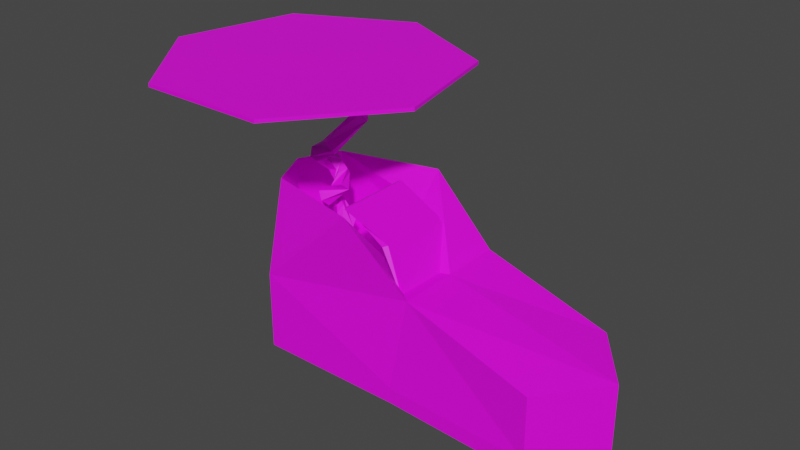 # Source: DoubleJump.blend  (saved by Blender 3.6.11; exported with 4.5.12 LTS)
import bpy
from mathutils import Matrix  # noqa: F401  (used for matrix-valued properties, if any)

bpy.ops.wm.read_factory_settings(use_empty=True)
scene = bpy.context.scene
scene.name = 'Scene'

# ---- collections
col_collection = bpy.data.collections.new('Collection'); scene.collection.children.link(col_collection)

# ---- images (referenced by path relative to the original .blend; pixels are not part of the script)
import os
ASSET_DIR = os.environ.get("B2B_ASSET_DIR", "")  # directory of the original .blend (textures are referenced by path, not embedded)
HERE = os.path.dirname(os.path.abspath(__file__))  # packed textures are extracted next to this script under _unpacked/

def load_image(name, relpath, width, height, colorspace="sRGB"):
    """Load a texture the original file referenced (path relative to the .blend, or extracted next to this script)."""
    p = next((c for c in (os.path.join(HERE, relpath), os.path.join(ASSET_DIR, relpath)) if relpath and os.path.exists(c)), "")
    if p:
        img = bpy.data.images.load(p, check_existing=True)
        img.name = name
    else:  # same state as the original file: an image datablock whose file is absent (Cycles renders it pink)
        img = bpy.data.images.new(name, width, height)
        img.source = "FILE"
        img.filepath = "//" + (relpath or name)
    img.colorspace_settings.name = colorspace
    return img
img_shoe_psd = load_image('Shoe.psd', 'Shoe.psd', 1024, 1024, 'sRGB')
img_springtexture_psd = load_image('springTexture.psd', 'springTexture.psd', 1024, 1024, 'sRGB')
img_launchplataform_psd = load_image('LaunchPlataform.psd', 'LaunchPlataform.psd', 1024, 1024, 'sRGB')

# ---- materials (node trees are filled in below, after node groups)
mat_material_001 = bpy.data.materials.new('Material.001')
mat_material_001.use_transparent_shadow = False
mat_material_002 = bpy.data.materials.new('Material.002')
mat_material_002.use_transparent_shadow = False
mat_material_003 = bpy.data.materials.new('Material.003')
mat_material_003.use_transparent_shadow = False

# ---- material node trees
mat_material_001.use_nodes = True; mat_material_001.node_tree.nodes.clear()
_N = mat_material_001.node_tree.nodes; _L = mat_material_001.node_tree.links
n0 = _N.new('ShaderNodeBsdfPrincipled'); n0.name = 'Principled BSDF'; n0.location = (10, 300)
n0.distribution = 'GGX'
n0.subsurface_method = 'RANDOM_WALK_SKIN'
n0.inputs[3].default_value = 1.45
n0.inputs[27].default_value = (0.0, 0.0, 0.0, 1.0)
n0.inputs[28].default_value = 1.0
n1 = _N.new('ShaderNodeOutputMaterial'); n1.name = 'Material Output'; n1.location = (300, 300)
n2 = _N.new('ShaderNodeTexImage'); n2.name = 'Image Texture'; n2.location = (-280, 280)
n2.image = img_shoe_psd
_L.new(n0.outputs[0], n1.inputs[0])
_L.new(n2.outputs[0], n0.inputs[0])
n1.is_active_output = True
mat_material_002.use_nodes = True; mat_material_002.node_tree.nodes.clear()
_N = mat_material_002.node_tree.nodes; _L = mat_material_002.node_tree.links
n0 = _N.new('ShaderNodeBsdfPrincipled'); n0.name = 'Principled BSDF'; n0.location = (10, 300)
n0.distribution = 'GGX'
n0.subsurface_method = 'RANDOM_WALK_SKIN'
n0.inputs[3].default_value = 1.45
n0.inputs[27].default_value = (0.0, 0.0, 0.0, 1.0)
n0.inputs[28].default_value = 1.0
n1 = _N.new('ShaderNodeOutputMaterial'); n1.name = 'Material Output'; n1.location = (300, 300)
n2 = _N.new('ShaderNodeTexImage'); n2.name = 'Image Texture'; n2.location = (-280, 280)
n2.image = img_springtexture_psd
_L.new(n0.outputs[0], n1.inputs[0])
_L.new(n2.outputs[0], n0.inputs[0])
n1.is_active_output = True
mat_material_003.use_nodes = True; mat_material_003.node_tree.nodes.clear()
_N = mat_material_003.node_tree.nodes; _L = mat_material_003.node_tree.links
n0 = _N.new('ShaderNodeBsdfPrincipled'); n0.name = 'Principled BSDF'; n0.location = (10, 300)
n0.distribution = 'GGX'
n0.subsurface_method = 'RANDOM_WALK_SKIN'
n0.inputs[3].default_value = 1.45
n0.inputs[27].default_value = (0.0, 0.0, 0.0, 1.0)
n0.inputs[28].default_value = 1.0
n1 = _N.new('ShaderNodeOutputMaterial'); n1.name = 'Material Output'; n1.location = (300, 300)
n2 = _N.new('ShaderNodeTexImage'); n2.name = 'Image Texture'; n2.location = (-280, 280)
n2.image = img_launchplataform_psd
_L.new(n0.outputs[0], n1.inputs[0])
_L.new(n2.outputs[0], n0.inputs[0])
n1.is_active_output = True

# ---- world
world_world = bpy.data.worlds.new('World'); scene.world = world_world
world_world.use_nodes = True; world_world.node_tree.nodes.clear()
_N = world_world.node_tree.nodes; _L = world_world.node_tree.links
n0 = _N.new('ShaderNodeOutputWorld'); n0.name = 'World Output'; n0.location = (300, 300)
n1 = _N.new('ShaderNodeBackground'); n1.name = 'Background'; n1.location = (10, 300)
n1.inputs[0].default_value = (0.05088, 0.05088, 0.05088, 1.0)
_L.new(n1.outputs[0], n0.inputs[0])
n0.is_active_output = True
world_world.color = (0.05088, 0.05088, 0.05088)
world_world.use_sun_shadow = False
world_world.sun_shadow_jitter_overblur = 0.0

# ---- meshes
me_cube_001 = bpy.data.meshes.new('Cube.001')
me_cube_001.from_pydata([(-1.0, -0.4107, -0.2138), (-1.0, -0.4107, 0.2138), (-1.0, 0.4107, -0.2138), (-1.0, 0.4107, 0.2138), (1.0, -0.4607, -0.2138), (1.0, -0.4607, 0.2138), (1.0, 0.3608, -0.2138), (1.0, 0.3608, 0.2138), (0.0, 0.4107, -0.2138), (0.0794, 0.4704, 0.4001), (0.0, -0.4107, -0.2138), (0.0794, -0.351, 0.4001), (-1.0, -0.2643, 0.8381), (-1.0, 0.2893, 0.8381), (-0.3329, 0.4612, 0.8381), (-0.3329, -0.4226, 0.8381), (0.009384, -0.2819, 0.3644), (-0.3093, -0.4395, 0.9054), (0.02989, 0.208, 0.3644), (-0.3093, 0.07088, 0.9054), (-0.01409, -0.2819, 0.356), (-0.3328, -0.3937, 0.897), (-0.002952, 0.208, 0.356), (-0.3328, 0.06362, 0.897), (-0.15, -0.2441, 0.6434), (-0.1499, 0.2427, 0.6434), (-0.217, 0.208, 0.635), (-0.1734, -0.2695, 0.635), (-1.0, -0.2643, 0.8381), (-1.0, 0.2893, 0.8381), (-0.3329, -0.4226, 0.8381), (-0.3329, 0.4612, 0.8381), (-1.0, -0.2643, 0.8381), (-1.0, 0.2893, 0.8381), (-0.3329, -0.4226, 0.8381), (-0.3329, 0.4612, 0.8381), (-1.0, -0.2643, 0.34), (-1.0, 0.2893, 0.34), (-0.3329, -0.3172, 0.3675), (-0.3329, 0.3351, 0.34), (-1.133, 0.0, -0.2138), (-1.133, 0.0, 0.2138), (1.316, -0.04996, -0.2138), (1.316, -0.04996, 0.2138), (0.0794, 0.05968, 0.4001), (-1.133, 0.0125, 0.8381), (-0.3329, 0.0125, 0.3375), (-1.133, 0.0125, 0.8381), (-0.3329, 0.0125, 0.3375), (-1.133, 0.0125, 0.8381), (-0.3329, 0.0125, 0.3375), (-1.133, 0.0125, 0.34), (-0.3329, 0.0125, 0.34), (-1.133, 0.0, -0.3172), (-1.0, -0.4107, -0.3172), (0.0, 0.4107, -0.3172), (-1.0, 0.4107, -0.3172), (1.316, -0.04996, -0.3172), (1.0, 0.3608, -0.3172), (0.0, -0.4107, -0.3172), (1.0, -0.4607, -0.3172), (0.0, 0.0, -0.3172)], [], [(40, 41, 3, 2), (8, 9, 7, 6), (42, 43, 5, 4), (10, 11, 1, 0), (0, 40, 53, 54), (41, 1, 28, 45), (43, 44, 11, 5), (2, 8, 55, 56), (4, 5, 11, 10), (2, 3, 9, 8), (14, 13, 37, 39), (9, 3, 29, 31), (1, 11, 30, 28), (44, 9, 31, 46), (24, 25, 19, 17), (25, 26, 23, 19), (26, 27, 21, 23), (27, 24, 17, 21), (18, 22, 20, 16), (23, 21, 17, 19), (20, 16, 24, 27), (22, 20, 27, 26), (18, 22, 26, 25), (16, 18, 25, 24), (47, 33, 29, 45), (34, 32, 28, 30), (33, 35, 31, 29), (48, 34, 30, 46), (49, 13, 33, 47), (15, 12, 32, 34), (13, 14, 35, 33), (50, 15, 34, 48), (52, 51, 36, 38), (49, 12, 36, 51), (50, 14, 39, 52), (12, 15, 38, 36), (15, 50, 52, 38), (13, 49, 51, 37), (39, 37, 51, 52), (14, 50, 48, 35), (12, 49, 47, 32), (35, 48, 46, 31), (32, 47, 45, 28), (11, 44, 46, 30), (40, 2, 56, 53), (7, 9, 44, 43), (3, 41, 45, 29), (42, 4, 60, 57), (6, 7, 43, 42), (0, 1, 41, 40), (61, 57, 60, 59), (53, 61, 59, 54), (56, 55, 61, 53), (55, 58, 57, 61), (6, 42, 57, 58), (10, 0, 54, 59), (8, 6, 58, 55), (4, 10, 59, 60)])
_uv = me_cube_001.uv_layers.new(name='UVMap')
_uv.uv.foreach_set('vector', [0.3237, 0.8716, 0.3237, 0.7616, 0.4292, 0.7632, 0.4292, 0.8732, 0.7881, 0.2556, 0.6303, 0.234, 0.6777, 1.06e-09, 0.7878, -3.752e-09, 0.4817, 0.6009, 0.372, 0.6002, 0.3811, 0.5134, 0.4908, 0.5141, 0.4902, 0.2578, 0.3314, 0.2779, 0.3811, -3.305e-08, 0.4908, 0.0007301, 0.2178, 0.8731, 0.3237, 0.8716, 0.3237, 0.8981, 0.2178, 0.8997, 0.3237, 0.7616, 0.2178, 0.7632, 0.2555, 0.6027, 0.3269, 0.6011, 0.625, 0.5147, 0.6449, 0.8306, 0.5393, 0.8281, 0.5173, 0.5933, 0.7884, 0.5122, 0.7881, 0.2556, 0.8147, 0.2556, 0.815, 0.5122, 0.4908, 0.5141, 0.3811, 0.5134, 0.3314, 0.2779, 0.4902, 0.2578, 0.7884, 0.5122, 0.6783, 0.5122, 0.6303, 0.234, 0.7881, 0.2556, 0.8813, 0.7205, 0.8784, 0.8943, 0.7506, 0.8943, 0.7508, 0.7222, 0.6303, 0.234, 0.6783, 0.5122, 0.5173, 0.5147, 0.5176, 0.34, 0.3811, -3.305e-08, 0.3314, 0.2779, 0.2209, 0.1702, 0.2178, 0.0009375, 0.6449, 0.8306, 0.7506, 0.8332, 0.7447, 0.9333, 0.6303, 0.9371, 0.9193, 0.3923, 0.815, 0.3923, 0.8291, 0.3249, 0.9385, 0.3249, 0.4454, 0.6837, 0.4292, 0.6757, 0.439, 0.6011, 0.4454, 0.6027, 0.8893, 0.3249, 0.8888, 0.2019, 0.9581, 0.1702, 0.9581, 0.2879, 0.4522, 0.6785, 0.4454, 0.6796, 0.4497, 0.6029, 0.4549, 0.6011, 0.4696, 0.7274, 0.4611, 0.7272, 0.4611, 0.6011, 0.4672, 0.6012, 0.4549, 0.7306, 0.4549, 0.6129, 0.4611, 0.6011, 0.4611, 0.7324, 0.4549, 0.7613, 0.4487, 0.7626, 0.4454, 0.6796, 0.4522, 0.6785, 0.815, 0.3246, 0.8151, 0.1985, 0.8888, 0.2019, 0.8893, 0.3249, 0.4441, 0.7686, 0.4359, 0.7658, 0.4292, 0.6757, 0.4454, 0.6837, 0.9501, 0.4641, 0.848, 0.4641, 0.815, 0.3923, 0.9193, 0.3923, 0.4454, 0.6011, 0.4454, 0.6011, 0.4454, 0.6011, 0.4454, 0.6011, 0.4454, 0.6011, 0.4454, 0.6011, 0.4454, 0.6011, 0.4454, 0.6011, 0.4454, 0.6011, 0.4454, 0.6011, 0.4454, 0.6011, 0.4454, 0.6011, 0.4454, 0.6011, 0.4454, 0.6011, 0.4454, 0.6011, 0.4454, 0.6011, 0.4454, 0.6011, 0.4454, 0.6011, 0.4454, 0.6011, 0.4454, 0.6011, 0.4454, 0.6011, 0.4454, 0.6011, 0.4454, 0.6011, 0.4454, 0.6011, 0.4454, 0.6011, 0.4454, 0.6011, 0.4454, 0.6011, 0.4454, 0.6011, 0.4454, 0.6011, 0.4454, 0.6011, 0.4454, 0.6011, 0.4454, 0.6011, 0.8355, 0.5148, 0.8359, 0.7205, 0.7646, 0.6865, 0.7506, 0.5147, 0.9217, 0.7205, 1.0, 0.7205, 1.0, 0.8487, 0.9217, 0.8487, -9.44e-09, 0.7424, 0.1287, 0.8579, 0.0006238, 0.8255, 0.0006424, 0.7424, 0.815, 0.1697, 0.815, 0.001715, 0.9364, 2.246e-08, 0.9432, 0.1702, 0.1287, 0.6304, -9.44e-09, 0.7424, 0.0006424, 0.7424, 0.00773, 0.6576, 0.8813, 0.7205, 0.9217, 0.7205, 0.9217, 0.8487, 0.8813, 0.8487, 0.9186, 0.5147, 0.9071, 0.6862, 0.8359, 0.7205, 0.8355, 0.5148, 0.4454, 0.6011, 0.4454, 0.6011, 0.4454, 0.6011, 0.4454, 0.6011, 0.4454, 0.6011, 0.4454, 0.6011, 0.4454, 0.6011, 0.4454, 0.6011, 0.4454, 0.6011, 0.4454, 0.6011, 0.4454, 0.6011, 0.4454, 0.6011, 0.4454, 0.6011, 0.4454, 0.6011, 0.4454, 0.6011, 0.4454, 0.6011, 0.5393, 0.8281, 0.6449, 0.8306, 0.6303, 0.9371, 0.5173, 0.9278, 0.3237, 0.8716, 0.4292, 0.8732, 0.4292, 0.8998, 0.3237, 0.8981, 0.7286, 0.5984, 0.7506, 0.8332, 0.6449, 0.8306, 0.625, 0.5147, 0.4292, 0.7632, 0.3237, 0.7616, 0.3269, 0.6011, 0.398, 0.6027, 0.4817, 0.6009, 0.4908, 0.5141, 0.5173, 0.5143, 0.5082, 0.6011, 0.0, 0.968, 0.0, 0.8579, 0.133, 0.8579, 0.133, 0.968, 0.2178, 0.8731, 0.2178, 0.7632, 0.3237, 0.7616, 0.3237, 0.8716, 0.1057, 0.3389, 0.1101, 8.588e-10, 0.2178, 0.07865, 0.2114, 0.3363, 0.113, 0.6304, 0.1057, 0.3389, 0.2114, 0.3363, 0.2178, 0.5936, 0.006427, 0.5989, -1.339e-08, 0.3416, 0.1057, 0.3389, 0.113, 0.6304, -1.339e-08, 0.3416, 0.006427, 0.08393, 0.1101, 8.588e-10, 0.1057, 0.3389, 0.0, 0.968, 0.133, 0.968, 0.133, 0.9946, 0.0, 0.9946, 0.4902, 0.2578, 0.4908, 0.0007301, 0.5173, 0.0009065, 0.5167, 0.2579, 0.7881, 0.2556, 0.7878, -3.752e-09, 0.8144, -4.915e-09, 0.8147, 0.2556, 0.4908, 0.5141, 0.4902, 0.2578, 0.5167, 0.2579, 0.5173, 0.5143])
me_cube_001.materials.append(mat_material_001)
me_cube_001.update()
me_cylinder = bpy.data.meshes.new('Cylinder')
me_cylinder.from_pydata([(0.0, 1.0, -1.0), (-0.9774, 0.5817, 1.939), (0.9511, 0.309, -1.0), (-0.2858, 1.012, 1.092), (0.5878, -0.809, -1.0), (0.1166, 0.1085, 0.4571), (-0.5878, -0.809, -1.0), (-0.3263, -0.8808, 0.9121), (-0.9511, 0.309, -1.0), (-1.002, -0.5883, 1.828), (1.062, 0.7443, 2.236), (0.01274, 0.4883, 2.7), (1.328, -0.09282, 1.455), (0.4428, -0.8663, 1.436), (-0.37, -0.5071, 2.205), (-0.6339, 0.6307, 4.117), (-1.522, 0.614, 3.348), (0.1175, -0.2242, 3.823), (-0.3065, -0.7693, 2.872), (-1.32, -0.2513, 2.578), (-1.864, -0.4156, 4.833), (-2.234, -1.224, 4.063), (-0.768, -0.1084, 4.539), (-0.4602, -0.7266, 3.588), (-1.366, -1.416, 3.294), (-1.065, -2.663, 5.979), (-0.314, -3.138, 5.209), (-1.221, -1.536, 5.685), (-0.5672, -1.314, 4.734), (-0.006467, -2.305, 4.44), (1.503, -1.976, 7.195), (1.811, -1.142, 6.425), (0.4336, -2.365, 6.901), (0.08002, -1.772, 5.95), (0.9311, -1.016, 5.656), (0.8249, -0.2237, 8.234), (0.4031, 0.5585, 7.465), (0.409, -1.283, 7.94), (-0.2698, -1.156, 6.989), (-0.2734, -0.01766, 6.695), (-1.231, 0.4204, 9.163), (-2.019, 0.009715, 8.394), (-0.1776, -0.01035, 8.869), (-0.3145, -0.6873, 7.918), (-1.453, -0.6749, 7.624), (-2.045, -2.495, 10.69), (-1.565, -3.243, 9.919), (-1.71, -1.407, 10.4), (-1.024, -1.482, 9.444), (-0.9339, -2.617, 9.15), (0.3343, -3.077, 11.96), (1.196, -2.858, 11.19), (-0.5918, -2.415, 11.67), (-0.3028, -1.788, 10.72), (0.8019, -2.062, 10.42), (2.227, 0.3017, 14.49), (2.678, 1.067, 13.72), (1.105, 0.1093, 14.19), (0.8631, 0.756, 13.24), (1.835, 1.348, 12.95), (1.229, 3.184, 15.92), (0.3458, 3.285, 15.15), (1.86, 2.237, 15.63), (1.368, 1.753, 14.68), (0.4317, 2.4, 14.38), (-1.327, 0.6764, 18.52), (-2.205, 0.7779, 17.75), (-0.6899, -0.267, 18.23), (-1.174, -0.7486, 17.27), (-2.11, -0.1028, 16.97), (-1.95, -0.09535, 18.9), (-3.102, -0.1239, 18.67), (-1.556, -1.203, 18.92), (-2.464, -1.916, 18.7), (-3.419, -1.249, 18.54)], [], [(0, 1, 3, 2), (2, 3, 5, 4), (4, 5, 7, 6), (9, 7, 13, 14), (6, 7, 9, 8), (8, 9, 1, 0), (0, 2, 4, 6, 8), (11, 14, 19, 16), (5, 3, 10, 12), (1, 9, 14, 11), (3, 1, 11, 10), (7, 5, 12, 13), (16, 19, 24, 21), (13, 12, 17, 18), (10, 11, 16, 15), (14, 13, 18, 19), (12, 10, 15, 17), (24, 23, 28, 29), (18, 17, 22, 23), (15, 16, 21, 20), (19, 18, 23, 24), (17, 15, 20, 22), (29, 28, 33, 34), (22, 20, 25, 27), (21, 24, 29, 26), (23, 22, 27, 28), (20, 21, 26, 25), (30, 31, 36, 35), (27, 25, 30, 32), (26, 29, 34, 31), (28, 27, 32, 33), (25, 26, 31, 30), (37, 35, 40, 42), (34, 33, 38, 39), (32, 30, 35, 37), (31, 34, 39, 36), (33, 32, 37, 38), (43, 42, 47, 48), (36, 39, 44, 41), (38, 37, 42, 43), (35, 36, 41, 40), (39, 38, 43, 44), (46, 49, 54, 51), (40, 41, 46, 45), (44, 43, 48, 49), (42, 40, 45, 47), (41, 44, 49, 46), (54, 53, 58, 59), (48, 47, 52, 53), (45, 46, 51, 50), (49, 48, 53, 54), (47, 45, 50, 52), (56, 59, 64, 61), (52, 50, 55, 57), (51, 54, 59, 56), (53, 52, 57, 58), (50, 51, 56, 55), (64, 63, 68, 69), (58, 57, 62, 63), (55, 56, 61, 60), (59, 58, 63, 64), (57, 55, 60, 62), (66, 69, 74, 71), (62, 60, 65, 67), (61, 64, 69, 66), (63, 62, 67, 68), (60, 61, 66, 65), (70, 71, 74, 73, 72), (68, 67, 72, 73), (65, 66, 71, 70), (69, 68, 73, 74), (67, 65, 70, 72)])
_uv = me_cylinder.uv_layers.new(name='UVMap')
_uv.uv.foreach_set('vector', [0.3458, 0.3879, 0.3602, 0.1967, 0.3782, 0.267, 0.4034, 0.3981, 0.5313, 0.3956, 0.4834, 0.2471, 0.5383, 0.2944, 0.588, 0.3918, 0.6585, 0.7478, 0.6331, 0.6459, 0.6954, 0.6215, 0.7085, 0.7321, 0.7085, 0.5549, 0.6954, 0.6215, 0.6607, 0.6003, 0.6769, 0.54, 0.8003, 0.3599, 0.8029, 0.2559, 0.8564, 0.2088, 0.8564, 0.3889, 0.755, 0.7629, 0.7564, 0.6405, 0.8193, 0.6259, 0.8193, 0.7961, 0.8193, 0.7961, 0.8125, 0.8417, 0.744, 0.8367, 0.7085, 0.788, 0.755, 0.7629, 0.6922, 0.9198, 0.6194, 0.9139, 0.6278, 0.8552, 0.6922, 0.8214, 0.5383, 0.2944, 0.4834, 0.2471, 0.5379, 0.2047, 0.5847, 0.258, 0.9177, 0.6255, 0.8454, 0.6235, 0.8542, 0.5786, 0.9177, 0.5493, 0.3782, 0.267, 0.3602, 0.1967, 0.4352, 0.1769, 0.4834, 0.2315, 0.6954, 0.6215, 0.6331, 0.6459, 0.588, 0.604, 0.6607, 0.6003, 0.6922, 0.8214, 0.6278, 0.8552, 0.588, 0.8181, 0.6064, 0.7478, 0.6607, 0.6003, 0.588, 0.604, 0.639, 0.4469, 0.6843, 0.5032, 0.4834, 0.2315, 0.4352, 0.1769, 0.3617, 0.1074, 0.4305, 0.08666, 0.8899, 0.862, 0.8977, 0.9339, 0.8485, 0.8481, 0.8977, 0.798, 0.5847, 0.258, 0.5379, 0.2047, 0.5254, 0.06232, 0.588, 0.09571, 0.4512, 0.9883, 0.4372, 0.9769, 0.5084, 0.9399, 0.5498, 1.0, 0.6843, 0.5032, 0.639, 0.4469, 0.6695, 0.3911, 0.6869, 0.4579, 0.4305, 0.08666, 0.3617, 0.1074, 0.3458, 0.01905, 0.3813, 8.612e-09, 0.8977, 0.798, 0.8485, 0.8481, 0.8205, 0.8164, 0.8193, 0.7929, 0.588, 0.09571, 0.5254, 0.06232, 0.5661, -2.095e-08, 0.569, 0.03675, 0.8065, 0.9555, 0.7871, 0.9809, 0.7484, 0.8998, 0.8065, 0.8761, 0.2205, 0.7001, 0.1742, 0.7346, 0.09232, 0.5964, 0.144, 0.6473, 0.1813, 0.9106, 0.1086, 0.905, 0.09232, 0.7891, 0.1339, 0.7346, 0.4372, 0.9769, 0.4412, 0.9051, 0.5498, 0.8856, 0.5084, 0.9399, 0.2033, 0.9092, 0.1813, 0.9106, 0.1339, 0.7346, 0.2033, 0.7494, 0.9139, 0.5493, 0.8454, 0.541, 0.8454, 0.3911, 0.9111, 0.4174, 0.144, 0.6473, 0.09232, 0.5964, 0.2205, 0.4678, 0.164, 0.5129, 0.5003, 0.8856, 0.4372, 0.8707, 0.4372, 0.7463, 0.4448, 0.6995, 0.7871, 0.9809, 0.7145, 0.9754, 0.7085, 0.8417, 0.7484, 0.8998, 0.5544, 0.8574, 0.5003, 0.8856, 0.4448, 0.6995, 0.5079, 0.7144, 0.3149, 0.791, 0.2588, 0.7495, 0.34, 0.6828, 0.3054, 0.7088, 0.8104, 0.6259, 0.7387, 0.6144, 0.7444, 0.5368, 0.7937, 0.5161, 0.34, 0.8757, 0.2816, 0.849, 0.2588, 0.7495, 0.3149, 0.791, 0.8417, 0.6136, 0.8104, 0.6259, 0.7937, 0.5161, 0.8454, 0.4775, 0.9139, 0.4627, 0.9199, 0.3911, 0.974, 0.3911, 0.9766, 0.4491, 0.8915, 0.7929, 0.8193, 0.785, 0.8193, 0.6259, 0.857, 0.6859, 0.8454, 0.4775, 0.7937, 0.5161, 0.7085, 0.4629, 0.7085, 0.3911, 0.4347, 0.9487, 0.3704, 0.9487, 0.3898, 0.8757, 0.4166, 0.9195, 0.7985, 0.3763, 0.7338, 0.3763, 0.7362, 0.2119, 0.791, 0.244, 0.4798, 0.6856, 0.4244, 0.6621, 0.4282, 0.6161, 0.4798, 0.5931, 0.9189, 0.3598, 0.8564, 0.3237, 0.8815, 0.2088, 0.9189, 0.2152, 0.4176, 0.871, 0.3854, 0.8221, 0.3458, 0.6996, 0.4176, 0.7044, 0.9237, 0.7564, 0.8915, 0.7929, 0.857, 0.6859, 0.9098, 0.6664, 0.4686, 0.5931, 0.4244, 0.5458, 0.4686, 0.3981, 0.4639, 0.4417, 0.8647, 0.2088, 0.8003, 0.1976, 0.8123, 0.04322, 0.8647, -3.315e-08, 0.34, 0.6828, 0.2776, 0.6726, 0.2746, 0.4446, 0.34, 0.4123, 0.9638, 0.929, 0.8977, 0.9087, 0.8977, 0.7929, 0.9527, 0.8369, 0.06955, 0.8714, 0.02179, 0.8315, 5.907e-09, 0.7117, 0.06955, 0.7261, 0.06526, 0.9271, 2.845e-09, 0.9473, 5.211e-09, 0.8714, 0.05219, 0.881, 0.2746, 0.4145, 0.2296, 0.4678, 0.09232, 0.3653, 0.1621, 0.3839, 0.9292, 0.1451, 0.8647, 0.1115, 0.9017, 0.01163, 0.9292, 5.957e-09, 0.1621, 0.3839, 0.09232, 0.3653, 0.1328, 0.1001, 0.1696, 0.1619, 0.06621, 0.7117, -5.656e-08, 0.6854, 0.0178, 0.4802, 0.06621, 0.4948, 0.2002, 0.3632, 0.1621, 0.3839, 0.1696, 0.1619, 0.2275, 0.1634, 0.5544, 0.6995, 0.4834, 0.6939, 0.4834, 0.3956, 0.5499, 0.4131, 0.09232, 0.3812, 0.02025, 0.3799, 0.004784, 0.1353, 0.07681, 0.1367, 0.2275, 0.1634, 0.1696, 0.1619, 0.2136, 0.01651, 0.2275, 0.07483, 0.8003, 0.2119, 0.7338, 0.2119, 0.7356, 2.868e-08, 0.7781, 0.006462, -8.264e-09, 0.4802, 0.01629, 0.43, 0.02025, 0.3799, 0.09232, 0.3812, 0.1696, 0.1619, 0.1328, 0.1001, 0.2746, -4.116e-08, 0.2136, 0.01651, 0.661, 0.1328, 0.588, 0.1345, 0.6046, -2.914e-08, 0.6605, 0.0415, 0.4244, 0.6917, 0.3523, 0.6996, 0.3458, 0.4744, 0.4178, 0.4666, 0.661, 0.3901, 0.588, 0.3911, 0.588, 0.1345, 0.661, 0.1328, 0.3457, 0.4102, 0.2746, 0.4123, 0.2746, 0.1402, 0.3458, 0.1387, 0.7338, 0.3466, 0.661, 0.3486, 0.661, 0.09132, 0.7337, 0.08889, 0.3704, 0.8956, 0.3704, 0.9665, 0.3015, 0.9903, 0.2588, 0.9342, 0.3015, 0.8757, 0.3458, 0.1387, 0.2746, 0.1402, 0.2867, 0.05171, 0.3366, -6.216e-08, 0.7337, 0.08889, 0.661, 0.09132, 0.6616, 3.243e-08, 0.7256, 0.03505, 0.07681, 0.1367, 0.004784, 0.1353, 2.188e-08, 0.0064, 0.07233, -3.37e-08, 0.4178, 0.4666, 0.3458, 0.4744, 0.3582, 0.4289, 0.4244, 0.3981])
me_cylinder.materials.append(mat_material_002)
me_cylinder.update()
me_cylinder_001 = bpy.data.meshes.new('Cylinder.001')
me_cylinder_001.from_pydata([(0.0, 1.0, -1.0), (0.0, 1.0, 1.0), (0.7818, 0.6235, -1.0), (0.7818, 0.6235, 1.0), (0.9749, -0.2225, -1.0), (0.9749, -0.2225, 1.0), (0.4339, -0.901, -1.0), (0.4339, -0.901, 1.0), (-0.4339, -0.901, -1.0), (-0.4339, -0.901, 1.0), (-0.9749, -0.2225, -1.0), (-0.9749, -0.2225, 1.0), (-0.7818, 0.6235, -1.0), (-0.7818, 0.6235, 1.0)], [], [(0, 1, 3, 2), (2, 3, 5, 4), (4, 5, 7, 6), (6, 7, 9, 8), (8, 9, 11, 10), (3, 1, 13, 11, 9, 7, 5), (10, 11, 13, 12), (12, 13, 1, 0), (0, 2, 4, 6, 8, 10, 12)])
_uv = me_cylinder_001.uv_layers.new(name='UVMap')
_uv.uv.foreach_set('vector', [0.1665, 0.7676, 0.1665, 0.3838, 0.2704, 0.3838, 0.2704, 0.7676, 0.3742, 0.3838, 0.3742, 0.0, 0.478, 0.0, 0.478, 0.3838, 0.478, 0.3838, 0.478, 0.0, 0.6446, 0.0, 0.6446, 0.3838, 0.0, 0.3838, 0.0, 0.0, 0.1038, 0.0, 0.1038, 0.3838, 0.1038, 0.3838, 0.1038, 0.0, 0.2704, 0.0, 0.2704, 0.3838, 0.6352, 0.6542, 0.505, 0.758, 0.3426, 0.721, 0.2704, 0.5709, 0.3426, 0.4209, 0.505, 0.3838, 0.6352, 0.4877, 0.2704, 0.3838, 0.2704, 0.0, 0.3742, 0.0, 0.3742, 0.3838, -5.719e-09, 0.7676, -5.719e-09, 0.3838, 0.1665, 0.3838, 0.1665, 0.7676, 0.8698, 0.758, 0.7074, 0.721, 0.6352, 0.5709, 0.7074, 0.4209, 0.8698, 0.3838, 1.0, 0.4877, 1.0, 0.6542])
me_cylinder_001.materials.append(mat_material_003)
me_cylinder_001.update()

# ---- objects
ob_cube = bpy.data.objects.new('Cube', me_cube_001)
ob_cylinder = bpy.data.objects.new('Cylinder', me_cylinder)
ob_cylinder_001 = bpy.data.objects.new('Cylinder.001', me_cylinder_001)

# ---- transforms, parenting, visibility, modifiers, constraints
ob_cube.location = (0.0, 0.0, 0.0)
ob_cylinder.location = (-0.7207, 0.0, 0.4251)
ob_cylinder.scale = (0.05877, 0.05877, 0.05877)
ob_cylinder_001.location = (-0.9492, 0.0, 1.532)
ob_cylinder_001.scale = (1.0, 1.0, 0.01172)

# ---- collection membership
col_collection.objects.link(ob_cube)
col_collection.objects.link(ob_cylinder)
col_collection.objects.link(ob_cylinder_001)

# ---- scene / render settings (as saved in the file)
scene.frame_start = 1; scene.frame_end = 250; scene.frame_set(1)
scene.render.engine = 'BLENDER_EEVEE_NEXT'
scene.cycles.sampling_pattern = 'TABULATED_SOBOL'
scene.view_settings.view_transform = 'Filmic'
bpy.context.view_layer.update()

# ---- added for rendering (the .blend has no active camera and no usable light): camera, sun
cam_auto = bpy.data.cameras.new('AutoCamera')
cam_auto.lens = 50.0
cam_auto.sensor_width = 36.0
cam_auto.clip_end = 1000.0
ob_auto_camera = bpy.data.objects.new('AutoCamera', cam_auto)
scene.collection.objects.link(ob_auto_camera)
ob_auto_camera.location = (3.5747, -4.60508, 3.71645)
ob_auto_camera.rotation_euler = (1.09748, -7.21219e-08, 0.694738)
scene.camera = ob_auto_camera
light_auto_sun = bpy.data.lights.new('AutoSun', 'SUN')
light_auto_sun.energy = 3.0
light_auto_sun.angle = 0.0523599
ob_auto_sun = bpy.data.objects.new('AutoSun', light_auto_sun)
scene.collection.objects.link(ob_auto_sun)
ob_auto_sun.rotation_euler = (0.872665, 0.174533, 0.523599)
bpy.context.view_layer.update()
